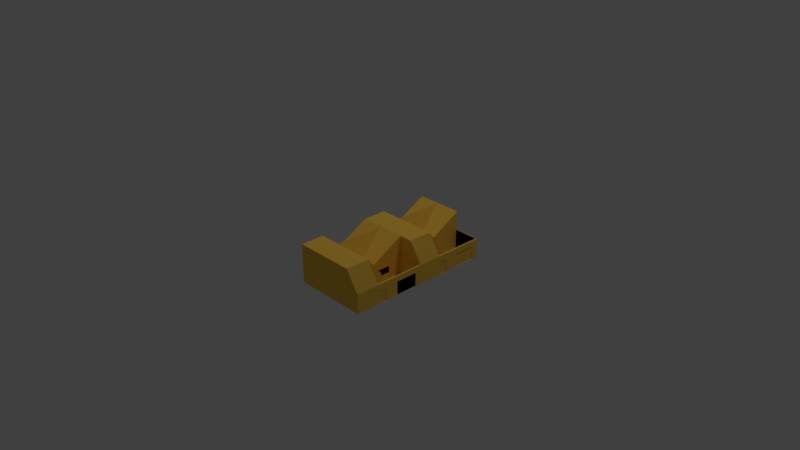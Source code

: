 # Source: CasaGeminada01.blend  (saved by Blender 2.78.0; exported with 4.5.12 LTS)
import bpy
from mathutils import Matrix  # noqa: F401  (used for matrix-valued properties, if any)

bpy.ops.wm.read_factory_settings(use_empty=True)
scene = bpy.context.scene
scene.name = 'Scene'

# ---- collections
col_collection_1 = bpy.data.collections.new('Collection 1'); scene.collection.children.link(col_collection_1)
col_collection_2 = bpy.data.collections.new('Collection 2'); scene.collection.children.link(col_collection_2)
col_collection_11 = bpy.data.collections.new('Collection 11'); scene.collection.children.link(col_collection_11)
col_collection_12 = bpy.data.collections.new('Collection 12'); scene.collection.children.link(col_collection_12)

# ---- materials (node trees are filled in below, after node groups)
mat_frontcol = bpy.data.materials.new('FrontCol')
mat_frontcol.alpha_threshold = 0.0
mat_frontcol.use_transparent_shadow = False
mat_frontcol.diffuse_color = (1.0, 0.6051, 0.07889, 1.0)
mat_frontcol.specular_color = (0.3294, 0.3294, 0.3294)
mat_frontcol.roughness = 0.5
mat_material_001 = bpy.data.materials.new('Material.001')
mat_material_001.alpha_threshold = 0.0
mat_material_001.use_transparent_shadow = False
mat_material_001.roughness = 0.5

# ---- material node trees

# ---- world
world_world = bpy.data.worlds.new('World'); scene.world = world_world
world_world.color = (0.05088, 0.05088, 0.05088)
world_world.use_sun_shadow = False
world_world.sun_shadow_jitter_overblur = 0.0
world_world.cycles.sampling_method = 'MANUAL'

# ---- cameras
cam_camera = bpy.data.cameras.new('Camera')
cam_camera.clip_end = 100.0
cam_camera.lens = 35.0
cam_camera.sensor_width = 32.0
cam_camera.sensor_height = 18.0
cam_camera.ortho_scale = 7.314
cam_camera.dof.focus_distance = 0.0
cam_camera.dof.aperture_fstop = 128.0

# ---- lights
light_lamp_001 = bpy.data.lights.new('Lamp.001', 'POINT')
light_lamp_001.transmission_factor = 0.0
light_lamp_001.cutoff_distance = 30.0
light_lamp_001.energy = 100.0
light_lamp_001.shadow_buffer_clip_start = 1.001
light_lamp_001.shadow_soft_size = 0.1
light_lamp_001.shadow_maximum_resolution = 0.006
light_lamp_001.use_absolute_resolution = True
light_lamp = bpy.data.lights.new('Lamp', 'POINT')
light_lamp.transmission_factor = 0.0
light_lamp.cutoff_distance = 30.0
light_lamp.energy = 100.0
light_lamp.shadow_buffer_clip_start = 1.001
light_lamp.shadow_soft_size = 0.1
light_lamp.shadow_maximum_resolution = 0.006
light_lamp.use_absolute_resolution = True

# ---- meshes
me_group2_001 = bpy.data.meshes.new('Group2.001')
me_group2_001.from_pydata([], [], [])
me_group2_001.use_remesh_preserve_volume = False
me_group2_001.use_remesh_preserve_attributes = False
me_group2_001.use_mirror_vertex_groups = False
me_group2_001.update()
me_model = bpy.data.meshes.new('Model')
me_model.from_pydata([], [], [])
_uv = me_model.uv_layers.new(name='UVMap')
_uv.uv.foreach_set('vector', [])
me_model.materials.append(mat_frontcol)
me_model.use_remesh_preserve_volume = False
me_model.use_remesh_preserve_attributes = False
me_model.use_mirror_vertex_groups = False
me_model.update()
me_mesh03_001 = bpy.data.meshes.new('Mesh03.001')
me_mesh03_001.from_pydata([(10.0, 13.14, 2.6), (10.0, 9.975, 2.6), (8.218, 15.17, 2.6), (8.218, 9.975, 5.2), (0.0, 15.17, 2.6), (0.9003, 15.17, 2.6), (6.437, 15.17, 2.6), (8.218, 13.14, 5.2), (0.0, 19.98, 5.2), (4.654, 15.17, 2.6), (0.0, 13.14, 5.2), (2.9, 13.14, 5.2), (2.9, 19.98, 5.2), (6.437, 19.98, 5.2), (2.9, 19.98, 5.2), (10.0, 3.163, 2.6), (10.0, 0.0, 2.6), (8.218, 5.194, 2.6), (8.218, 0.0, 5.2), (0.0, 5.194, 2.6), (0.9003, 5.194, 2.6), (6.437, 5.194, 2.6), (8.218, 3.163, 5.2), (0.0, 10.0, 5.2), (4.654, 5.194, 2.6), (0.0, 3.163, 5.2), (2.9, 3.163, 5.2), (2.9, 10.0, 5.2), (6.437, 10.0, 5.2), (2.9, 10.0, 5.2)], [], [(6, 13, 14, 12, 9), (6, 9, 11, 7, 2), (4, 5, 12, 14, 8), (12, 5, 11), (12, 11, 9), (0, 7, 3, 1), (5, 4, 10, 11), (21, 28, 29, 27, 24), (21, 24, 26, 22, 17), (19, 20, 27, 29, 23), (27, 20, 26), (27, 26, 24), (15, 22, 18, 16), (20, 19, 25, 26)])
_uv = me_mesh03_001.uv_layers.new(name='UVMap')
_uv.uv.foreach_set('vector', [0.5385, 0.2914, 0.5288, 0.7021, 0.2531, 0.6958, 0.263, 0.6958, 0.4046, 0.2882, 0.9847, 0.6972, 0.9847, 0.8413, 0.7179, 0.9831, 0.7179, 0.5531, 0.9847, 0.5531, 0.003291, 0.2147, 0.08202, 0.2141, 0.263, 0.6958, 0.2531, 0.6958, 0.007044, 0.6925, 0.7245, 0.5524, 0.9897, 0.1638, 0.7244, -0.0004245, 0.7245, 0.5524, 0.7244, -0.0004245, 0.4709, 0.1638, 0.288, 0.731, 0.2879, 0.9858, 0.03218, 0.9857, 0.03227, 0.7309, 0.5137, 0.9804, 0.4409, 0.9804, 0.4409, 0.7137, 0.6754, 0.7137, 0.5385, 0.2914, 0.5288, 0.7021, 0.2531, 0.6958, 0.263, 0.6958, 0.4046, 0.2882, 0.9847, 0.6972, 0.9847, 0.8413, 0.7179, 0.9831, 0.7179, 0.5531, 0.9847, 0.5531, 0.003291, 0.2147, 0.08202, 0.2141, 0.263, 0.6958, 0.2531, 0.6958, 0.007044, 0.6925, 0.7245, 0.5524, 0.9897, 0.1638, 0.7244, -0.0004245, 0.7245, 0.5524, 0.7244, -0.0004245, 0.4709, 0.1638, 0.288, 0.731, 0.2879, 0.9858, 0.03218, 0.9857, 0.03227, 0.7309, 0.5137, 0.9804, 0.4409, 0.9804, 0.4409, 0.7137, 0.6754, 0.7137])
me_mesh03_001.materials.append(mat_frontcol)
me_mesh03_001.use_remesh_preserve_volume = False
me_mesh03_001.use_remesh_preserve_attributes = False
me_mesh03_001.use_mirror_vertex_groups = False
me_mesh03_001.update()
me_group3 = bpy.data.meshes.new('Group3')
me_group3.from_pydata([], [], [])
me_group3.use_remesh_preserve_volume = False
me_group3.use_remesh_preserve_attributes = False
me_group3.use_mirror_vertex_groups = False
me_group3.update()
me_plane_001 = bpy.data.meshes.new('Plane.001')
me_plane_001.from_pydata([(-0.9581, -1.0, 0.0), (1.0, -1.0, 0.0), (-0.9581, 0.9621, 0.0), (1.0, 0.9621, 0.0), (-0.9581, -2.956, 0.0), (1.0, -2.956, 0.0), (-0.9581, -0.9934, 0.0), (1.0, -0.9934, 0.0)], [], [(0, 1, 3, 2), (4, 5, 7, 6)])
_uv = me_plane_001.uv_layers.new(name='UVMap')
_uv.uv.foreach_set('vector', [0.9979, 0.9999, 9.988e-05, 0.9999, 9.988e-05, 9.988e-05, 0.9979, 0.0001, 0.9979, 0.9999, 9.988e-05, 0.9999, 9.988e-05, 9.988e-05, 0.9979, 0.0001])
me_plane_001.materials.append(mat_material_001)
me_plane_001.use_remesh_preserve_volume = False
me_plane_001.use_remesh_preserve_attributes = False
me_plane_001.use_mirror_vertex_groups = False
me_plane_001.update()
me_mesh03_004 = bpy.data.meshes.new('Mesh03.004')
me_mesh03_004.from_pydata([(6.437, 8.101, 1.78), (6.437, 6.426, 0.9059), (6.437, 8.101, 0.9059), (6.437, 6.426, 1.333), (6.437, 6.426, 1.78)], [], [(0, 4, 3, 1, 2)])
_uv = me_mesh03_004.uv_layers.new(name='UVMap')
_uv.uv.foreach_set('vector', [0.2978, 0.9748, 0.03365, 0.9748, 0.03364, 0.837, 0.03364, 0.837, 0.2978, 0.837])
_uv.active_render = True
_uv = me_mesh03_004.uv_layers.new(name='UVMap.001')
_uv.uv.foreach_set('vector', [0.0, 0.0, 0.0, 0.0, 0.0, 0.0, 0.0, 0.0, 0.0, 0.0])
me_mesh03_004.materials.append(mat_frontcol)
me_mesh03_004.use_remesh_preserve_volume = False
me_mesh03_004.use_remesh_preserve_attributes = False
me_mesh03_004.use_mirror_vertex_groups = False
me_mesh03_004.update()
me_mesh03_017 = bpy.data.meshes.new('Mesh03.017')
me_mesh03_017.from_pydata([(9.91, 3.425, 0.0), (9.91, 3.425, 1.7), (9.91, 4.392, 0.0), (9.91, 4.392, 1.7), (9.893, 6.146, 0.0), (9.893, 6.146, 1.86), (9.893, 9.175, 0.0), (9.893, 9.175, 1.86), (-1.863e-09, 8.114, 0.9059), (-7.451e-09, 6.438, 0.9059), (-7.451e-09, 6.438, 1.78), (-1.863e-09, 8.114, 1.78), (2.98, 9.998, 0.9059), (1.305, 9.998, 0.9059), (1.305, 9.998, 1.78), (2.98, 9.998, 1.78), (5.644, 9.998, 0.9059), (3.968, 9.998, 0.9059), (3.968, 9.998, 1.78), (5.644, 9.998, 1.78), (8.218, 4.392, 0.0), (8.218, 3.425, 0.0), (8.218, 3.425, 1.7), (8.218, 4.392, 1.7), (9.91, -6.55, 0.0), (9.91, -6.55, 1.7), (9.91, -5.583, 0.0), (9.91, -5.583, 1.7), (9.893, -3.83, 0.0), (9.893, -3.83, 1.86), (9.893, -0.8, 0.0), (9.893, -0.8, 1.86), (-1.863e-09, -1.861, 0.9059), (-7.451e-09, -3.537, 0.9059), (-7.451e-09, -3.537, 1.78), (-1.863e-09, -1.861, 1.78), (2.717, -9.975, 0.9059), (1.042, -9.975, 0.9059), (1.042, -9.975, 1.78), (2.717, -9.975, 1.78), (5.145, -9.975, 0.9059), (3.47, -9.975, 0.9059), (3.47, -9.975, 1.78), (5.145, -9.975, 1.78), (8.218, -5.583, 0.0), (8.218, -6.55, 0.0), (8.218, -6.55, 1.7), (8.218, -5.583, 1.7), (9.893, -3.83, 0.0), (9.893, -3.83, 1.86), (9.893, -0.8, 0.0), (9.893, -0.8, 1.86), (9.891, 4.392, 0.0), (9.891, 4.392, 1.7), (9.891, 3.425, 0.0), (9.891, 3.425, 1.7), (9.873, 9.175, 0.0), (9.873, 9.175, 1.86), (9.873, 6.146, 0.0), (9.873, 6.146, 1.86), (9.891, -5.583, 0.0), (9.891, -5.583, 1.7), (9.891, -6.55, 0.0), (9.891, -6.55, 1.7), (9.873, -0.8, 0.0), (9.873, -0.8, 1.86), (9.873, -3.83, 0.0), (9.873, -3.83, 1.86)], [], [(0, 2, 3, 1), (4, 6, 7, 5), (8, 9, 10, 11), (12, 13, 14, 15), (16, 17, 18, 19), (21, 20, 23, 22), (24, 26, 27, 25), (28, 30, 31, 29), (32, 33, 34, 35), (37, 36, 39, 38), (41, 40, 43, 42), (45, 44, 47, 46), (48, 49, 51, 50), (31, 30, 50, 51), (29, 31, 51, 49), (28, 29, 49, 48), (30, 28, 48, 50), (52, 54, 55, 53), (56, 58, 59, 57), (60, 62, 63, 61), (64, 66, 67, 65)])
_uv = me_mesh03_017.uv_layers.new(name='UVMap')
_uv.uv.foreach_set('vector', [0.8584, 0.5739, 0.6714, 0.5739, 0.6714, 0.9027, 0.8584, 0.9027, 0.3393, 0.4171, 0.9654, 0.4171, 0.9654, 0.03278, 0.3393, 0.03278, 0.03365, 0.837, 0.2978, 0.837, 0.2978, 0.9748, 0.03365, 0.9748, 0.03365, 0.837, 0.2978, 0.837, 0.2978, 0.9748, 0.03365, 0.9748, 0.03365, 0.837, 0.2978, 0.837, 0.2978, 0.9748, 0.03365, 0.9748, 0.6173, 0.5659, 0.426, 0.5659, 0.426, 0.9022, 0.6173, 0.9022, 0.8584, 0.5739, 0.6714, 0.5739, 0.6714, 0.9027, 0.8584, 0.9027, 0.3393, 0.4171, 0.9654, 0.4171, 0.9654, 0.03278, 0.3393, 0.03278, 0.03365, 0.837, 0.2978, 0.837, 0.2978, 0.9748, 0.03365, 0.9748, 0.03365, 0.837, 0.2978, 0.837, 0.2978, 0.9748, 0.03365, 0.9749, 0.03365, 0.837, 0.2978, 0.837, 0.2978, 0.9748, 0.03365, 0.9749, 0.6173, 0.5659, 0.426, 0.5659, 0.426, 0.9022, 0.6173, 0.9022, 0.3393, 0.4171, 0.3393, 0.03278, 0.9654, 0.03278, 0.9654, 0.4171, 0.9654, 0.03278, 0.9654, 0.4171, 0.9654, 0.4171, 0.9654, 0.03278, 0.3393, 0.03278, 0.9654, 0.03278, 0.9654, 0.03278, 0.3393, 0.03278, 0.3393, 0.4171, 0.3393, 0.03278, 0.3393, 0.03278, 0.3393, 0.4171, 0.9654, 0.4171, 0.3393, 0.4171, 0.3393, 0.4171, 0.9654, 0.4171, 0.6667, 0.5739, 0.8631, 0.5739, 0.8631, 0.9027, 0.6667, 0.9027, 0.9656, 0.4171, 0.3391, 0.4171, 0.3391, 0.03278, 0.9656, 0.03278, 0.6667, 0.5739, 0.8631, 0.5739, 0.8631, 0.9027, 0.6667, 0.9027, 0.9656, 0.4171, 0.3391, 0.4171, 0.3391, 0.03278, 0.9656, 0.03278])
_uv.active_render = True
_uv = me_mesh03_017.uv_layers.new(name='UVMap.001')
_uv.uv.foreach_set('vector', [0.0, 0.0, 0.0, 0.0, 0.0, 0.0, 0.0, 0.0, 0.0, 0.0, 0.0, 0.0, 0.0, 0.0, 0.0, 0.0, 0.0, 0.0, 0.0, 0.0, 0.0, 0.0, 0.0, 0.0, 0.0, 0.0, 0.0, 0.0, 0.0, 0.0, 0.0, 0.0, 0.0, 0.0, 0.0, 0.0, 0.0, 0.0, 0.0, 0.0, 0.0, 0.0, 0.0, 0.0, 0.0, 0.0, 0.0, 0.0, 0.0, 0.0, 0.0, 0.0, 0.0, 0.0, 0.0, 0.0, 0.0, 0.0, 0.0, 0.0, 0.0, 0.0, 0.0, 0.0, 0.0, 0.0, 0.0, 0.0, 0.0, 0.0, 0.0, 0.0, 0.0, 0.0, 0.0, 0.0, 0.0, 0.0, 0.0, 0.0, 0.0, 0.0, 0.0, 0.0, 0.0, 0.0, 0.0, 0.0, 0.0, 0.0, 0.0, 0.0, 0.0, 0.0, 0.0, 0.0, 0.0, 0.0, 0.0, 0.0, 0.0, 0.0, 0.0, 0.0, 0.0, 0.0, 0.0, 0.0, 0.0, 0.0, 0.0, 0.0, 0.0, 0.0, 0.0, 0.0, 0.0, 0.0, 0.0, 0.0, 0.0, 0.0, 0.0, 0.0, 0.0, 0.0, 0.0, 0.0, 0.0, 0.0, 0.0, 0.0, 0.0, 0.0, 0.0, 0.0, 0.0, 0.0, 0.0, 0.0, 0.0, 0.0, 0.0, 0.0, 0.0, 0.0, 0.0, 0.0, 0.0, 0.0, 0.0, 0.0, 0.0, 0.0, 0.0, 0.0, 0.0, 0.0, 0.0, 0.0, 0.0, 0.0, 0.0, 0.0, 0.0, 0.0, 0.0, 0.0])
me_mesh03_017.materials.append(mat_frontcol)
me_mesh03_017.use_remesh_preserve_volume = False
me_mesh03_017.use_remesh_preserve_attributes = False
me_mesh03_017.use_mirror_vertex_groups = False
me_mesh03_017.update()
me_mesh03_005 = bpy.data.meshes.new('Mesh03.005')
me_mesh03_005.from_pydata([(9.8, 19.13, -0.0002593), (9.8, 16.12, -0.0002593), (10.0, 16.12, -0.0002593), (9.8, 16.12, 1.86), (10.0, 16.12, 1.86), (10.0, 19.13, 1.86), (9.8, 19.13, 1.86), (10.0, 19.13, -0.0002593), (9.8, 14.36, -0.0002593), (10.0, 14.36, -0.0002593), (10.0, 13.4, -0.0002593), (9.8, 13.4, 1.7), (10.0, 13.4, 1.7), (9.8, 14.36, 1.7), (10.0, 14.36, 1.7), (9.8, 13.4, -0.0002593), (9.8, 9.155, 0.0), (9.8, 4.385, 0.0), (10.0, 4.385, 0.0), (10.0, 3.425, 0.0), (9.8, 3.425, 1.7), (10.0, 3.425, 1.7), (9.8, 4.385, 1.7), (10.0, 4.385, 1.7), (9.8, 3.425, 0.0), (9.8, 6.146, 0.0), (10.0, 6.146, 0.0), (9.8, 6.146, 1.86), (10.0, 6.146, 1.86), (10.0, 9.155, 1.86), (9.8, 9.155, 1.86), (10.0, 9.155, 0.0), (10.0, 14.36, -0.0002593), (10.0, 13.4, -0.0002593), (10.0, 13.4, 1.7), (10.0, 14.36, 1.7), (10.0, 16.12, -0.0002593), (10.0, 16.12, 1.86), (10.0, 19.13, 1.86), (10.0, 19.13, -0.0002593), (10.0, 19.39, -0.0002593), (10.0, 15.86, -0.0002593), (10.0, 15.86, 2.132), (10.0, 19.39, 2.132), (10.0, 13.08, -0.0002593), (10.0, 14.63, -0.0002593), (10.0, 13.08, 1.963), (10.0, 14.63, 1.963), (10.0, 4.385, 0.0), (10.0, 3.425, 0.0), (10.0, 3.425, 1.7), (10.0, 4.385, 1.7), (10.0, 6.146, 0.0), (10.0, 6.146, 1.86), (10.0, 9.155, 1.86), (10.0, 9.155, 0.0), (10.0, 9.414, 0.0), (10.0, 5.881, 0.0), (10.0, 5.881, 2.132), (10.0, 9.414, 2.132), (10.0, 3.1, 0.0), (10.0, 4.652, 0.0), (10.0, 3.1, 1.963), (10.0, 4.652, 1.963)], [], [(3, 4, 2, 1), (0, 7, 5, 6), (3, 6, 5, 4), (10, 15, 11, 12), (14, 12, 11, 13), (14, 13, 8, 9), (27, 28, 26, 25), (19, 24, 20, 21), (16, 31, 29, 30), (23, 21, 20, 22), (27, 30, 29, 28), (23, 22, 17, 18), (40, 43, 42, 41, 36, 37, 38, 39), (45, 47, 46, 44, 33, 34, 35, 32), (56, 59, 58, 57, 52, 53, 54, 55), (61, 63, 62, 60, 49, 50, 51, 48)])
_uv = me_mesh03_005.uv_layers.new(name='UVMap')
_uv.uv.foreach_set('vector', [0.06967, 0.2556, 0.06225, 0.2556, 0.06225, 0.1866, 0.06967, 0.1866, 0.7965, 0.1866, 0.8039, 0.1866, 0.8039, 0.2556, 0.7965, 0.2556, 0.06967, 0.4145, 0.06967, 0.5261, 0.06225, 0.5261, 0.06225, 0.4145, 0.06225, 0.1866, 0.06967, 0.1866, 0.06967, 0.2497, 0.06225, 0.2497, 0.06225, 0.3492, 0.06225, 0.3136, 0.06967, 0.3136, 0.06967, 0.3492, 0.8039, 0.2497, 0.7965, 0.2497, 0.7965, 0.1866, 0.8039, 0.1866, 0.06967, 0.2556, 0.06225, 0.2556, 0.06225, 0.1866, 0.06967, 0.1866, 0.06225, 0.1866, 0.06967, 0.1866, 0.06967, 0.2497, 0.06225, 0.2497, 0.7965, 0.1866, 0.8039, 0.1866, 0.8039, 0.2556, 0.7965, 0.2556, 0.06225, 0.3492, 0.06225, 0.3136, 0.06967, 0.3136, 0.06967, 0.3492, 0.06967, 0.4145, 0.06967, 0.5261, 0.06225, 0.5261, 0.06225, 0.4145, 0.8039, 0.2497, 0.7965, 0.2497, 0.7965, 0.1866, 0.8039, 0.1866, 0.7822, 0.1866, 0.7822, 0.2657, 0.6512, 0.2657, 0.6512, 0.1866, 0.661, 0.1866, 0.661, 0.2556, 0.7726, 0.2556, 0.7726, 0.1866, 0.6056, 0.1866, 0.6056, 0.2594, 0.5481, 0.2594, 0.5481, 0.1866, 0.5601, 0.1866, 0.5601, 0.2497, 0.5957, 0.2497, 0.5957, 0.1866, 0.7822, 0.1866, 0.7822, 0.2657, 0.6512, 0.2657, 0.6512, 0.1866, 0.661, 0.1866, 0.661, 0.2556, 0.7726, 0.2556, 0.7726, 0.1866, 0.6056, 0.1866, 0.6056, 0.2594, 0.5481, 0.2594, 0.5481, 0.1866, 0.5601, 0.1866, 0.5601, 0.2497, 0.5957, 0.2497, 0.5957, 0.1866])
_uv.active_render = True
_uv = me_mesh03_005.uv_layers.new(name='UVMap.001')
_uv.uv.foreach_set('vector', [0.0, 0.0, 0.0, 0.0, 0.0, 0.0, 0.0, 0.0, 0.0, 0.0, 0.0, 0.0, 0.0, 0.0, 0.0, 0.0, 0.0, 0.0, 0.0, 0.0, 0.0, 0.0, 0.0, 0.0, 0.0, 0.0, 0.0, 0.0, 0.0, 0.0, 0.0, 0.0, 0.0, 0.0, 0.0, 0.0, 0.0, 0.0, 0.0, 0.0, 0.0, 0.0, 0.0, 0.0, 0.0, 0.0, 0.0, 0.0, 0.0, 0.0, 0.0, 0.0, 0.0, 0.0, 0.0, 0.0, 0.0, 0.0, 0.0, 0.0, 0.0, 0.0, 0.0, 0.0, 0.0, 0.0, 0.0, 0.0, 0.0, 0.0, 0.0, 0.0, 0.0, 0.0, 0.0, 0.0, 0.0, 0.0, 0.0, 0.0, 0.0, 0.0, 0.0, 0.0, 0.0, 0.0, 0.0, 0.0, 0.0, 0.0, 0.0, 0.0, 0.0, 0.0, 0.0, 0.0, 0.0, 0.0, 0.0, 0.0, 0.0, 0.0, 0.0, 0.0, 0.0, 0.0, 0.0, 0.0, 0.0, 0.0, 0.0, 0.0, 0.0, 0.0, 0.0, 0.0, 0.0, 0.0, 0.0, 0.0, 0.0, 0.0, 0.0, 0.0, 0.0, 0.0, 0.0, 0.0, 0.0, 0.0, 0.0, 0.0, 0.0, 0.0, 0.0, 0.0, 0.0, 0.0, 0.0, 0.0, 0.0, 0.0, 0.0, 0.0, 0.0, 0.0, 0.0, 0.0, 0.0, 0.0, 0.0, 0.0, 0.0, 0.0, 0.0, 0.0, 0.0, 0.0, 0.0, 0.0])
me_mesh03_005.materials.append(mat_frontcol)
me_mesh03_005.use_remesh_preserve_volume = False
me_mesh03_005.use_remesh_preserve_attributes = False
me_mesh03_005.use_mirror_vertex_groups = False
me_mesh03_005.update()
me_mesh03_002 = bpy.data.meshes.new('Mesh03.002')
me_mesh03_002.from_pydata([(-5.758e-20, 19.98, 2.6), (-5.758e-20, 19.98, 5.2), (6.437, 19.98, 5.2), (10.0, 13.14, 2.6), (10.0, 9.976, -0.0002593), (10.0, 9.976, 2.6), (9.8, 19.13, -0.0002593), (9.8, 14.36, -0.0002593), (9.8, 13.4, 1.7), (9.8, 14.36, 1.7), (9.8, 19.88, 2.6), (9.8, 13.14, -0.0002593), (9.8, 13.4, -0.0002593), (9.8, 13.14, 2.6), (8.218, 13.14, -0.0002593), (8.218, 15.17, -0.0002593), (8.218, 13.14, 2.6), (8.218, 15.17, 2.6), (6.437, 15.17, -0.0002593), (6.437, 19.88, 2.6), (6.437, 19.88, -0.0002593), (9.8, 19.88, -0.0002593), (9.8, 16.12, -0.0002593), (9.8, 16.12, 1.86), (9.8, 19.13, 1.86), (10.0, 19.98, -0.0002593), (-5.758e-20, 19.98, -0.0002593), (-5.758e-20, 9.976, -0.0002593), (-5.758e-20, 9.976, 5.2), (8.218, 9.976, 5.2), (-5.758e-20, 15.17, 2.6), (6.437, 15.17, 2.6), (8.218, 13.14, 5.2), (6.437, 19.98, 2.6), (-5.758e-20, 13.14, 5.2), (2.9, 13.14, 5.2), (10.0, 19.98, 2.6), (6.437, 17.57, 2.6), (6.437, 18.08, 1.78), (6.437, 16.4, 0.9057), (6.437, 18.08, 0.9057), (6.437, 16.4, 1.333), (6.437, 16.4, 1.78), (-1.863e-09, 18.09, 0.9057), (-7.451e-09, 16.41, 0.9057), (-7.451e-09, 16.41, 1.78), (-1.863e-09, 18.09, 1.78), (2.717, 9.976, 0.9057), (1.042, 9.976, 0.9057), (1.042, 9.976, 1.78), (2.717, 9.976, 1.78), (5.146, 9.976, 0.9057), (3.471, 9.976, 0.9057), (5.146, 9.976, 1.194), (3.471, 9.976, 1.78), (5.146, 9.976, 1.78), (-5.758e-20, 12.7, 0.5724), (8.218, 14.37, -0.0002593), (8.218, 13.4, -0.0002593), (8.218, 13.4, 1.7), (8.218, 14.37, 1.7), (10.0, 19.39, -0.0002593), (10.0, 15.86, -0.0002593), (10.0, 15.86, 2.132), (10.0, 19.39, 2.132), (10.0, 13.08, -0.0002593), (10.0, 14.63, -0.0002593), (10.0, 13.08, 1.963), (10.0, 14.63, 1.963), (0.0, 19.98, 2.6), (0.0, 19.98, 5.2), (6.437, 19.98, 5.2), (9.8, 19.88, 2.6), (6.437, 19.88, 2.6), (6.437, 19.88, 0.0), (9.8, 19.88, 0.0), (10.0, 19.98, 0.0), (0.0, 19.98, 0.0), (6.437, 19.98, 2.6), (10.0, 19.98, 2.6), (5.645, 19.98, 1.78), (3.97, 19.98, 0.9059), (5.645, 19.98, 0.9059), (3.97, 19.98, 1.78), (5.645, 19.98, 1.468), (2.981, 19.98, 1.78), (1.306, 19.98, 0.9059), (2.981, 19.98, 0.9059), (1.306, 19.98, 1.78), (10.0, 9.975, 2.6), (8.218, 9.975, 5.2), (0.0, 10.0, 2.6), (0.0, 10.0, 5.2), (6.437, 10.0, 5.2), (10.0, 3.163, 2.6), (10.0, 0.0, 0.0), (10.0, 0.0, 2.6), (9.8, 9.155, 0.0), (9.8, 4.385, 0.0), (9.8, 3.425, 1.7), (9.8, 4.385, 1.7), (9.8, 9.9, 2.6), (9.8, 3.163, 0.0), (9.8, 3.425, 0.0), (9.8, 3.163, 2.6), (8.218, 3.163, 0.0), (8.218, 5.194, 0.0), (8.218, 3.163, 2.6), (8.218, 5.194, 2.6), (6.437, 5.194, 0.0), (6.437, 9.9, 2.6), (6.437, 9.9, 0.0), (9.8, 9.9, 0.0), (9.8, 6.146, 0.0), (9.8, 6.146, 1.86), (9.8, 9.155, 1.86), (10.0, 10.0, 0.0), (0.0, 10.0, 0.0), (0.0, 0.0, 0.0), (0.0, 0.0, 5.2), (8.218, 0.0, 5.2), (0.0, 5.194, 2.6), (6.437, 5.194, 2.6), (8.218, 3.163, 5.2), (6.437, 10.0, 2.6), (0.0, 3.163, 5.2), (2.9, 3.163, 5.2), (10.0, 10.0, 2.6), (6.437, 7.597, 2.6), (6.437, 8.101, 1.78), (6.437, 6.426, 0.9059), (6.437, 8.101, 0.9059), (6.437, 6.426, 1.333), (6.437, 6.426, 1.78), (-1.863e-09, 8.114, 0.9059), (-7.451e-09, 6.438, 0.9059), (-7.451e-09, 6.438, 1.78), (-1.863e-09, 8.114, 1.78), (2.717, -5.588e-09, 0.9059), (1.042, -1.863e-09, 0.9059), (1.042, -1.863e-09, 1.78), (2.717, -5.588e-09, 1.78), (5.146, 0.0, 0.9059), (3.471, -1.304e-08, 0.9059), (5.146, 0.0, 1.195), (3.471, -2.049e-08, 1.78), (5.146, -5.588e-09, 1.78), (0.0, 2.727, 0.5726), (8.218, 4.392, 0.0), (8.218, 3.425, 0.0), (8.218, 3.425, 1.7), (8.218, 4.392, 1.7), (10.0, 9.414, 0.0), (10.0, 5.881, 0.0), (10.0, 5.881, 2.132), (10.0, 9.414, 2.132), (10.0, 3.1, 0.0), (10.0, 4.652, 0.0), (10.0, 3.1, 1.963), (10.0, 4.652, 1.963)], [], [(1, 0, 30), (2, 31, 37, 33), (33, 37, 31, 41, 42, 38, 40, 20, 19), (32, 3, 16), (5, 29, 28, 27, 48, 49, 50), (5, 4, 65, 67, 68, 66, 62, 63, 64, 61, 25, 36, 3), (20, 21, 10, 19), (11, 14, 16, 13), (10, 21, 6, 24, 23, 22, 7, 9, 8, 12, 11, 13), (36, 33, 19, 10, 13, 3), (32, 34, 35), (15, 18, 31, 17), (1, 2, 33, 0), (29, 32, 34, 28), (27, 56, 45, 44, 43, 26), (20, 40, 39, 41, 31, 18), (50, 54, 55, 53, 4, 5), (4, 53, 51, 52, 54, 50, 47, 48, 27), (56, 27, 28, 34, 30, 0, 26, 43, 46, 45), (59, 60, 17, 32), (15, 17, 60, 57), (59, 32, 14, 58), (74, 75, 72, 73), (76, 77, 69, 88, 86, 87, 81, 82, 84, 79), (70, 71, 78, 69), (79, 84, 80, 83, 69, 78), (81, 87, 85, 88, 69, 83), (92, 91, 121), (93, 122, 128, 124), (124, 128, 122, 132, 133, 129, 131, 111, 110), (123, 94, 107), (96, 120, 119, 118, 139, 140, 141), (96, 95, 156, 158, 159, 157, 153, 154, 155, 152, 116, 127, 94), (111, 112, 101, 110), (102, 105, 107, 104), (101, 112, 97, 115, 114, 113, 98, 100, 99, 103, 102, 104), (127, 124, 110, 101, 104, 94), (123, 125, 126), (106, 109, 122, 108), (92, 93, 124, 91), (120, 123, 125, 119), (118, 147, 136, 135, 134, 117), (111, 131, 130, 132, 122, 109), (141, 145, 146, 144, 95, 96), (95, 144, 142, 143, 145, 141, 138, 139, 118), (147, 118, 119, 125, 121, 91, 117, 134, 137, 136), (150, 151, 108, 123), (106, 108, 151, 148), (150, 123, 105, 149), (124, 89, 90, 93)])
_uv = me_mesh03_002.uv_layers.new(name='UVMap')
_uv.uv.foreach_set('vector', [0.4331, 0.1866, 0.06225, 0.283, 0.2405, 0.283, 0.4336, 0.187, 0.4336, 0.1867, 0.4336, 0.1868, 0.4337, 0.1869, 0.6718, 0.5575, 0.6488, 0.4202, 0.6257, 0.283, 0.6541, 0.272, 0.6491, 0.2991, 0.6784, 0.3674, 0.7061, 0.2774, 0.8002, 0.1866, 0.6718, 0.5538, 0.434, 0.1874, 0.4339, 0.1875, 0.4339, 0.1874, 0.8039, 0.283, 0.7379, 0.3795, 0.4331, 0.3795, 0.4331, 0.1866, 0.4717, 0.2202, 0.4717, 0.2526, 0.5339, 0.2526, 0.4331, 0.283, 0.4331, 0.1866, 0.5481, 0.1866, 0.5481, 0.2594, 0.6056, 0.2594, 0.6056, 0.1866, 0.6512, 0.1866, 0.6512, 0.2657, 0.7822, 0.2657, 0.7822, 0.1866, 0.8039, 0.1866, 0.8039, 0.283, 0.5504, 0.283, 0.6718, 0.1866, 0.7965, 0.1866, 0.7965, 0.283, 0.6718, 0.283, 0.06967, 0.1866, 0.1283, 0.1866, 0.1283, 0.283, 0.06967, 0.283, 0.06596, 0.283, 0.06596, 0.1866, 0.09358, 0.1866, 0.09358, 0.2556, 0.2052, 0.2556, 0.2052, 0.1866, 0.2705, 0.1866, 0.2705, 0.2497, 0.3061, 0.2497, 0.3061, 0.1866, 0.3158, 0.1866, 0.3158, 0.283, 0.8039, 0.5575, 0.6718, 0.5575, 0.6718, 0.5538, 0.7965, 0.5538, 0.7965, 0.3039, 0.8039, 0.3039, 0.1283, 0.3795, 0.4331, 0.3795, 0.3255, 0.3795, 0.1283, 0.1866, 0.1944, 0.1866, 0.1944, 0.283, 0.1283, 0.283, 0.4339, 0.1868, 0.4336, 0.187, 0.4337, 0.1869, 0.4339, 0.1869, 0.7379, 0.3795, 0.1283, 0.3795, 0.4331, 0.3795, 0.4331, 0.3795, 0.4331, 0.1866, 0.332, 0.2078, 0.1943, 0.2526, 0.1943, 0.2202, 0.1322, 0.2202, 0.06225, 0.1866, 0.8002, 0.1866, 0.7061, 0.2774, 0.6589, 0.2463, 0.6541, 0.272, 0.6257, 0.283, 0.6257, 0.1866, 0.5339, 0.2526, 0.5618, 0.2526, 0.6239, 0.2526, 0.6239, 0.2309, 0.8039, 0.1866, 0.8039, 0.283, 0.8039, 0.1866, 0.6239, 0.2309, 0.6239, 0.2202, 0.5618, 0.2202, 0.5618, 0.2526, 0.5339, 0.2526, 0.5339, 0.2202, 0.4717, 0.2202, 0.4331, 0.1866, 0.332, 0.2078, 0.4331, 0.1866, 0.4331, 0.3795, 0.3158, 0.3795, 0.2405, 0.283, 0.06225, 0.283, 0.06225, 0.1866, 0.1322, 0.2202, 0.1322, 0.2526, 0.1943, 0.2526, 0.4331, 0.1866, 0.4331, 0.1866, 0.4331, 0.1866, 0.4331, 0.1866, 0.1283, 0.1866, 0.4331, 0.1866, 0.4331, 0.1866, 0.4331, 0.1866, 0.4331, 0.1866, 0.4331, 0.1866, 0.4331, 0.1866, 0.4331, 0.1866, 0.6718, 0.1866, 0.7965, 0.1866, 0.7965, 0.283, 0.6718, 0.283, 0.06225, 0.1866, 0.4331, 0.1866, 0.4331, 0.283, 0.3847, 0.2526, 0.3847, 0.2202, 0.3225, 0.2202, 0.2859, 0.2202, 0.2238, 0.2202, 0.2238, 0.241, 0.06225, 0.283, 0.4339, 0.1868, 0.4336, 0.187, 0.4337, 0.1869, 0.4339, 0.1869, 0.06225, 0.283, 0.2238, 0.241, 0.2238, 0.2526, 0.2859, 0.2526, 0.4331, 0.283, 0.1944, 0.283, 0.2859, 0.2202, 0.3225, 0.2202, 0.3225, 0.2526, 0.3847, 0.2526, 0.4331, 0.283, 0.2859, 0.2526, 0.4331, 0.1866, 0.06225, 0.283, 0.2405, 0.283, 0.4336, 0.187, 0.4336, 0.1867, 0.4336, 0.1868, 0.4337, 0.1869, 0.6718, 0.5575, 0.6488, 0.4202, 0.6257, 0.283, 0.6541, 0.272, 0.6491, 0.2991, 0.6784, 0.3674, 0.7061, 0.2774, 0.8002, 0.1866, 0.6718, 0.5538, 0.434, 0.1874, 0.4339, 0.1875, 0.4339, 0.1874, 0.8039, 0.283, 0.7379, 0.3795, 0.4331, 0.3795, 0.4331, 0.1866, 0.4717, 0.2202, 0.4717, 0.2526, 0.5339, 0.2526, 0.4331, 0.283, 0.4331, 0.1866, 0.5481, 0.1866, 0.5481, 0.2594, 0.6056, 0.2594, 0.6056, 0.1866, 0.6512, 0.1866, 0.6512, 0.2657, 0.7822, 0.2657, 0.7822, 0.1866, 0.8039, 0.1866, 0.8039, 0.283, 0.5504, 0.283, 0.6718, 0.1866, 0.7965, 0.1866, 0.7965, 0.283, 0.6718, 0.283, 0.06967, 0.1866, 0.1283, 0.1866, 0.1283, 0.283, 0.06967, 0.283, 0.06596, 0.283, 0.06596, 0.1866, 0.09358, 0.1866, 0.09358, 0.2556, 0.2052, 0.2556, 0.2052, 0.1866, 0.2705, 0.1866, 0.2705, 0.2497, 0.3061, 0.2497, 0.3061, 0.1866, 0.3158, 0.1866, 0.3158, 0.283, 0.8039, 0.5575, 0.6718, 0.5575, 0.6718, 0.5538, 0.7965, 0.5538, 0.7965, 0.3039, 0.8039, 0.3039, 0.1283, 0.3795, 0.4331, 0.3795, 0.3255, 0.3795, 0.1283, 0.1866, 0.1944, 0.1866, 0.1944, 0.283, 0.1283, 0.283, 0.4339, 0.1868, 0.4336, 0.187, 0.4337, 0.1869, 0.4339, 0.1869, 0.7379, 0.3795, 0.1283, 0.3795, 0.4331, 0.3795, 0.4331, 0.3795, 0.4331, 0.1866, 0.332, 0.2078, 0.1943, 0.2526, 0.1943, 0.2202, 0.1322, 0.2202, 0.06225, 0.1866, 0.8002, 0.1866, 0.7061, 0.2774, 0.6589, 0.2463, 0.6541, 0.272, 0.6257, 0.283, 0.6257, 0.1866, 0.5339, 0.2526, 0.5618, 0.2526, 0.6239, 0.2526, 0.6239, 0.2309, 0.8039, 0.1866, 0.8039, 0.283, 0.8039, 0.1866, 0.6239, 0.2309, 0.6239, 0.2202, 0.5618, 0.2202, 0.5618, 0.2526, 0.5339, 0.2526, 0.5339, 0.2202, 0.4717, 0.2202, 0.4331, 0.1866, 0.332, 0.2078, 0.4331, 0.1866, 0.4331, 0.3795, 0.3158, 0.3795, 0.2405, 0.283, 0.06225, 0.283, 0.06225, 0.1866, 0.1322, 0.2202, 0.1322, 0.2526, 0.1943, 0.2526, 0.4331, 0.1866, 0.4331, 0.1866, 0.4331, 0.1866, 0.4331, 0.1866, 0.1283, 0.1866, 0.4331, 0.1866, 0.4331, 0.1866, 0.4331, 0.1866, 0.4331, 0.1866, 0.4331, 0.1866, 0.4331, 0.1866, 0.4331, 0.1866, 0.4337, 0.1869, 0.4331, 0.1866, 0.4331, 0.1866, 0.4336, 0.187])
_uv.active_render = True
_uv = me_mesh03_002.uv_layers.new(name='UVMap.001')
_uv.uv.foreach_set('vector', [0.0, 0.0, 0.0, 0.0, 0.0, 0.0, 0.0, 0.0, 0.0, 0.0, 0.0, 0.0, 0.0, 0.0, 0.0, 0.0, 0.0, 0.0, 0.0, 0.0, 0.0, 0.0, 0.0, 0.0, 0.0, 0.0, 0.0, 0.0, 0.0, 0.0, 0.0, 0.0, 0.0, 0.0, 0.0, 0.0, 0.0, 0.0, 0.0, 0.0, 0.0, 0.0, 0.0, 0.0, 0.0, 0.0, 0.0, 0.0, 0.0, 0.0, 0.0, 0.0, 0.0, 0.0, 0.0, 0.0, 0.0, 0.0, 0.0, 0.0, 0.0, 0.0, 0.0, 0.0, 0.0, 0.0, 0.0, 0.0, 0.0, 0.0, 0.0, 0.0, 0.0, 0.0, 0.0, 0.0, 0.0, 0.0, 0.0, 0.0, 0.0, 0.0, 0.0, 0.0, 0.0, 0.0, 0.0, 0.0, 0.0, 0.0, 0.0, 0.0, 0.0, 0.0, 0.0, 0.0, 0.0, 0.0, 0.0, 0.0, 0.0, 0.0, 0.0, 0.0, 0.0, 0.0, 0.0, 0.0, 0.0, 0.0, 0.0, 0.0, 0.0, 0.0, 0.0, 0.0, 0.0, 0.0, 0.0, 0.0, 0.0, 0.0, 0.0, 0.0, 0.0, 0.0, 0.0, 0.0, 0.0, 0.0, 0.0, 0.0, 0.0, 0.0, 0.0, 0.0, 0.0, 0.0, 0.0, 0.0, 0.0, 0.0, 0.0, 0.0, 0.0, 0.0, 0.0, 0.0, 0.0, 0.0, 0.0, 0.0, 0.0, 0.0, 0.0, 0.0, 0.0, 0.0, 0.0, 0.0, 0.0, 0.0, 0.0, 0.0, 0.0, 0.0, 0.0, 0.0, 0.0, 0.0, 0.0, 0.0, 0.0, 0.0, 0.0, 0.0, 0.0, 0.0, 0.0, 0.0, 0.0, 0.0, 0.0, 0.0, 0.0, 0.0, 0.0, 0.0, 0.0, 0.0, 0.0, 0.0, 0.0, 0.0, 0.0, 0.0, 0.0, 0.0, 0.0, 0.0, 0.0, 0.0, 0.0, 0.0, 0.0, 0.0, 0.0, 0.0, 0.0, 0.0, 0.0, 0.0, 0.0, 0.0, 0.0, 0.0, 0.0, 0.0, 0.0, 0.0, 0.0, 0.0, 0.0, 0.0, 0.0, 0.0, 0.0, 0.0, 0.0, 0.0, 0.0, 0.0, 0.0, 0.0, 0.0, 0.0, 0.0, 0.0, 0.0, 0.0, 0.0, 0.0, 0.0, 0.0, 0.0, 0.0, 0.0, 0.0, 0.0, 0.0, 0.0, 0.0, 0.0, 0.0, 0.0, 0.0, 0.0, 0.0, 0.0, 0.0, 0.0, 0.0, 0.0, 0.0, 0.0, 0.0, 0.0, 0.0, 0.0, 0.0, 0.0, 0.0, 0.0, 0.0, 0.0, 0.0, 0.0, 0.0, 0.0, 0.0, 0.0, 0.0, 0.0, 0.0, 0.0, 0.0, 0.0, 0.0, 0.0, 0.0, 0.0, 0.0, 0.0, 0.0, 0.0, 0.0, 0.0, 0.0, 0.0, 0.0, 0.0, 0.0, 0.0, 0.0, 0.0, 0.0, 0.0, 0.0, 0.0, 0.0, 0.0, 0.0, 0.0, 0.0, 0.0, 0.0, 0.0, 0.0, 0.0, 0.0, 0.0, 0.0, 0.0, 0.0, 0.0, 0.0, 0.0, 0.0, 0.0, 0.0, 0.0, 0.0, 0.0, 0.0, 0.0, 0.0, 0.0, 0.0, 0.0, 0.0, 0.0, 0.0, 0.0, 0.0, 0.0, 0.0, 0.0, 0.0, 0.0, 0.0, 0.0, 0.0, 0.0, 0.0, 0.0, 0.0, 0.0, 0.0, 0.0, 0.0, 0.0, 0.0, 0.0, 0.0, 0.0, 0.0, 0.0, 0.0, 0.0, 0.0, 0.0, 0.0, 0.0, 0.0, 0.0, 0.0, 0.0, 0.0, 0.0, 0.0, 0.0, 0.0, 0.0, 0.0, 0.0, 0.0, 0.0, 0.0, 0.0, 0.0, 0.0, 0.0, 0.0, 0.0, 0.0, 0.0, 0.0, 0.0, 0.0, 0.0, 0.0, 0.0, 0.0, 0.0, 0.0, 0.0, 0.0, 0.0, 0.0, 0.0, 0.0, 0.0, 0.0, 0.0, 0.0, 0.0, 0.0, 0.0, 0.0, 0.0, 0.0, 0.0, 0.0, 0.0, 0.0, 0.0, 0.0, 0.0, 0.0, 0.0, 0.0, 0.0, 0.0, 0.0, 0.0, 0.0, 0.0, 0.0, 0.0, 0.0, 0.0, 0.0, 0.0, 0.0, 0.0, 0.0, 0.0, 0.0, 0.0, 0.0, 0.0, 0.0, 0.0, 0.0, 0.0, 0.0, 0.0, 0.0, 0.0, 0.0, 0.0, 0.0, 0.0, 0.0, 0.0, 0.0, 0.0, 0.0, 0.0, 0.0, 0.0, 0.0, 0.0, 0.0, 0.0, 0.0, 0.0, 0.0, 0.0, 0.0, 0.0, 0.0, 0.0, 0.0, 0.0, 0.0, 0.0, 0.0, 0.0, 0.0, 0.0, 0.0, 0.0, 0.0, 0.0, 0.0, 0.0, 0.0, 0.0, 0.0, 0.0, 0.0, 0.0, 0.0, 0.0, 0.0, 0.0, 0.0, 0.0, 0.0, 0.0, 0.0, 0.0, 0.0, 0.0, 0.0, 0.0, 0.0, 0.0, 0.0, 0.0, 0.0, 0.0, 0.0, 0.0, 0.0, 0.0, 0.0, 0.0, 0.0, 0.0, 0.0, 0.0, 0.0, 0.0, 0.0, 0.0, 0.0, 0.0, 0.0, 0.0, 0.0, 0.0, 0.0, 0.0, 0.0, 0.0, 0.0, 0.0, 0.0, 0.0, 0.0, 0.0, 0.0, 0.0, 0.0, 0.0, 0.0, 0.0, 0.0, 0.0, 0.0, 0.0, 0.0, 0.0, 0.0, 0.0, 0.0, 0.0, 0.0, 0.0, 0.0, 0.0, 0.0, 0.0, 0.0, 0.0, 0.0, 0.0, 0.0, 0.0, 0.0, 0.0, 0.0])
me_mesh03_002.materials.append(mat_frontcol)
me_mesh03_002.use_remesh_preserve_volume = False
me_mesh03_002.use_remesh_preserve_attributes = False
me_mesh03_002.use_mirror_vertex_groups = False
me_mesh03_002.update()

# ---- objects
ob_group2_001 = bpy.data.objects.new('Group2.001', me_group2_001)
ob_lamp_001 = bpy.data.objects.new('Lamp.001', light_lamp_001)
ob_model = bpy.data.objects.new('Model', me_model)
ob_telhado = bpy.data.objects.new('Telhado', me_mesh03_001)
ob_group3 = bpy.data.objects.new('Group3', me_group3)
ob_lamp = bpy.data.objects.new('Lamp', light_lamp)
ob_camera = bpy.data.objects.new('Camera', cam_camera)
ob_ch_o = bpy.data.objects.new('Chão', me_plane_001)
ob_janela1 = bpy.data.objects.new('Janela1', me_mesh03_004)
ob_partes1 = bpy.data.objects.new('Partes1', me_mesh03_017)
ob_extrutura_002 = bpy.data.objects.new('Extrutura.002', me_mesh03_005)
ob_extrutura = bpy.data.objects.new('Extrutura', me_mesh03_002)

# ---- transforms, parenting, visibility, modifiers, constraints
ob_group2_001.location = (0.0, 0.0, 0.0)
ob_group2_001.hide_viewport = True
ob_group2_001.lineart.crease_threshold = 0.0
ob_lamp_001.location = (-2.077, 1.005, 5.904)
ob_lamp_001.rotation_euler = (0.6503, 0.05522, 1.866)
ob_lamp_001.lock_rotations_4d = False
ob_lamp_001.empty_display_type = 'ARROWS'
ob_lamp_001.color = (0.0, 0.0, 0.0, 0.0)
ob_lamp_001.lineart.crease_threshold = 0.0
ob_model.location = (0.0, -1.054, 0.0)
ob_model.scale = (0.1, 0.1, 0.1)
ob_model.lineart.crease_threshold = 0.0
ob_telhado.parent = ob_model
ob_telhado.location = (0.0, 0.0, 0.0)
ob_telhado.lineart.crease_threshold = 0.0
ob_group3.parent = ob_model
ob_group3.location = (0.0, 0.0, 0.0)
ob_group3.lineart.crease_threshold = 0.0
ob_lamp.location = (3.228, 1.005, 5.904)
ob_lamp.rotation_euler = (0.6503, 0.05522, 1.866)
ob_lamp.lock_rotations_4d = False
ob_lamp.empty_display_type = 'ARROWS'
ob_lamp.color = (0.0, 0.0, 0.0, 0.0)
ob_lamp.lineart.crease_threshold = 0.0
ob_camera.location = (7.481, -6.508, 5.344)
ob_camera.rotation_euler = (1.109, 0.0, 0.8149)
ob_camera.lock_rotations_4d = False
ob_camera.empty_display_type = 'ARROWS'
ob_camera.color = (0.0, 0.0, 0.0, 0.0)
ob_camera.display_type = 'WIRE'
ob_camera.lineart.crease_threshold = 0.0
ob_ch_o.location = (0.4876, 0.4527, 0.0)
ob_ch_o.scale = (0.5101, 0.5101, 0.5101)
ob_ch_o.lineart.crease_threshold = 0.0
ob_janela1.location = (0.0, -0.05644, 0.0)
ob_janela1.scale = (0.1, 0.1, 0.1)
ob_janela1.lineart.crease_threshold = 0.0
ob_partes1.location = (0.0, -0.05644, 0.0)
ob_partes1.scale = (0.1, 0.1, 0.1)
ob_partes1.lineart.crease_threshold = 0.0
ob_extrutura_002.parent = ob_model
ob_extrutura_002.location = (0.0, 0.0, 0.0)
ob_extrutura_002.lineart.crease_threshold = 0.0
ob_extrutura.parent = ob_model
ob_extrutura.location = (0.0, 0.0, 0.0)
ob_extrutura.lineart.crease_threshold = 0.0

# ---- collection membership
col_collection_1.objects.link(ob_group2_001)
col_collection_1.objects.link(ob_lamp_001)
col_collection_1.objects.link(ob_model)
col_collection_1.objects.link(ob_telhado)
col_collection_1.objects.link(ob_group3)
col_collection_1.objects.link(ob_lamp)
col_collection_1.objects.link(ob_camera)
col_collection_2.objects.link(ob_ch_o)
col_collection_11.objects.link(ob_janela1)
col_collection_11.objects.link(ob_partes1)
col_collection_12.objects.link(ob_extrutura_002)
col_collection_12.objects.link(ob_extrutura)

# ---- scene / render settings (as saved in the file)
scene.camera = ob_camera
scene.frame_start = 1; scene.frame_end = 250; scene.frame_set(0)
scene.render.engine = 'BLENDER_EEVEE_NEXT'
scene.render.resolution_percentage = 50
scene.render.dither_intensity = 0.0
scene.cycles.use_denoising = False
scene.cycles.samples = 128
scene.cycles.sampling_pattern = 'TABULATED_SOBOL'
scene.cycles.light_sampling_threshold = 0.0
scene.cycles.use_adaptive_sampling = False
scene.cycles.use_light_tree = False
scene.cycles.blur_glossy = 0.0
scene.cycles.sample_clamp_indirect = 0.0
scene.view_settings.view_transform = 'Standard'
bpy.context.view_layer.update()
